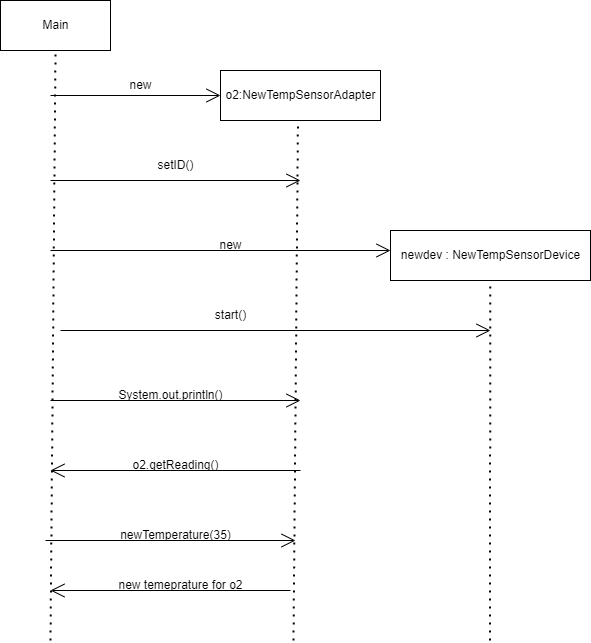

The diagram above was exported from draw.io. Its source (the exported page's mxGraphModel, read from the mxfile embedded in the PNG):
<mxGraphModel dx="2062" dy="1057" grid="1" gridSize="10" guides="1" tooltips="1" connect="1" arrows="1" fold="1" page="1" pageScale="1" pageWidth="1169" pageHeight="827" math="0" shadow="0">
  <root>
    <mxCell id="0" />
    <mxCell id="1" parent="0" />
    <mxCell id="UjZ1dZ13EDfkTXfMLw6R-1" value="Main" style="html=1;" parent="1" vertex="1">
      <mxGeometry x="170" y="40" width="110" height="50" as="geometry" />
    </mxCell>
    <mxCell id="UjZ1dZ13EDfkTXfMLw6R-2" value="" style="endArrow=none;dashed=1;html=1;dashPattern=1 3;strokeWidth=2;rounded=0;entryX=0.5;entryY=1;entryDx=0;entryDy=0;" parent="1" target="UjZ1dZ13EDfkTXfMLw6R-1" edge="1">
      <mxGeometry width="50" height="50" relative="1" as="geometry">
        <mxPoint x="220" y="680" as="sourcePoint" />
        <mxPoint x="610" y="540" as="targetPoint" />
      </mxGeometry>
    </mxCell>
    <mxCell id="UjZ1dZ13EDfkTXfMLw6R-3" value="o2:NewTempSensorAdapter" style="html=1;" parent="1" vertex="1">
      <mxGeometry x="390" y="110" width="160" height="50" as="geometry" />
    </mxCell>
    <mxCell id="UjZ1dZ13EDfkTXfMLw6R-4" value="" style="endArrow=open;endFill=1;endSize=12;html=1;rounded=0;entryX=0;entryY=0.5;entryDx=0;entryDy=0;" parent="1" target="UjZ1dZ13EDfkTXfMLw6R-3" edge="1">
      <mxGeometry width="160" relative="1" as="geometry">
        <mxPoint x="220" y="135" as="sourcePoint" />
        <mxPoint x="660" y="570" as="targetPoint" />
      </mxGeometry>
    </mxCell>
    <mxCell id="UjZ1dZ13EDfkTXfMLw6R-5" value="" style="endArrow=none;dashed=1;html=1;dashPattern=1 3;strokeWidth=2;rounded=0;entryX=0.5;entryY=1;entryDx=0;entryDy=0;" parent="1" edge="1">
      <mxGeometry width="50" height="50" relative="1" as="geometry">
        <mxPoint x="463" y="680" as="sourcePoint" />
        <mxPoint x="467.5" y="160" as="targetPoint" />
      </mxGeometry>
    </mxCell>
    <mxCell id="UjZ1dZ13EDfkTXfMLw6R-6" value="" style="endArrow=open;endFill=1;endSize=12;html=1;rounded=0;" parent="1" edge="1">
      <mxGeometry width="160" relative="1" as="geometry">
        <mxPoint x="220" y="220" as="sourcePoint" />
        <mxPoint x="470" y="220" as="targetPoint" />
      </mxGeometry>
    </mxCell>
    <mxCell id="UjZ1dZ13EDfkTXfMLw6R-7" value="setID()" style="text;html=1;align=center;verticalAlign=middle;resizable=0;points=[];autosize=1;strokeColor=none;fillColor=none;" parent="1" vertex="1">
      <mxGeometry x="315" y="190" width="60" height="30" as="geometry" />
    </mxCell>
    <mxCell id="UjZ1dZ13EDfkTXfMLw6R-8" value="" style="endArrow=open;endFill=1;endSize=12;html=1;rounded=0;" parent="1" edge="1">
      <mxGeometry width="160" relative="1" as="geometry">
        <mxPoint x="220" y="290" as="sourcePoint" />
        <mxPoint x="560" y="290" as="targetPoint" />
      </mxGeometry>
    </mxCell>
    <mxCell id="UjZ1dZ13EDfkTXfMLw6R-9" value="newdev : NewTempSensorDevice" style="html=1;" parent="1" vertex="1">
      <mxGeometry x="560" y="270" width="200" height="50" as="geometry" />
    </mxCell>
    <mxCell id="UjZ1dZ13EDfkTXfMLw6R-10" value="" style="endArrow=none;dashed=1;html=1;dashPattern=1 3;strokeWidth=2;rounded=0;entryX=0.5;entryY=1;entryDx=0;entryDy=0;" parent="1" edge="1">
      <mxGeometry width="50" height="50" relative="1" as="geometry">
        <mxPoint x="659.5" y="680" as="sourcePoint" />
        <mxPoint x="659.75" y="320" as="targetPoint" />
      </mxGeometry>
    </mxCell>
    <mxCell id="UjZ1dZ13EDfkTXfMLw6R-11" value="" style="endArrow=open;endFill=1;endSize=12;html=1;rounded=0;" parent="1" edge="1">
      <mxGeometry width="160" relative="1" as="geometry">
        <mxPoint x="230" y="370" as="sourcePoint" />
        <mxPoint x="660" y="370" as="targetPoint" />
      </mxGeometry>
    </mxCell>
    <mxCell id="UjZ1dZ13EDfkTXfMLw6R-12" value="start()" style="text;html=1;align=center;verticalAlign=middle;resizable=0;points=[];autosize=1;strokeColor=none;fillColor=none;" parent="1" vertex="1">
      <mxGeometry x="375" y="340" width="50" height="30" as="geometry" />
    </mxCell>
    <mxCell id="UjZ1dZ13EDfkTXfMLw6R-13" value="" style="endArrow=open;endFill=1;endSize=12;html=1;rounded=0;" parent="1" edge="1">
      <mxGeometry width="160" relative="1" as="geometry">
        <mxPoint x="220" y="440" as="sourcePoint" />
        <mxPoint x="470" y="440" as="targetPoint" />
      </mxGeometry>
    </mxCell>
    <mxCell id="UjZ1dZ13EDfkTXfMLw6R-14" value="System.out.println()" style="text;html=1;align=center;verticalAlign=middle;resizable=0;points=[];autosize=1;strokeColor=none;fillColor=none;" parent="1" vertex="1">
      <mxGeometry x="275" y="420" width="130" height="30" as="geometry" />
    </mxCell>
    <mxCell id="UjZ1dZ13EDfkTXfMLw6R-15" value="" style="endArrow=open;endFill=1;endSize=12;html=1;rounded=0;" parent="1" edge="1">
      <mxGeometry width="160" relative="1" as="geometry">
        <mxPoint x="470" y="510" as="sourcePoint" />
        <mxPoint x="220" y="510" as="targetPoint" />
      </mxGeometry>
    </mxCell>
    <mxCell id="UjZ1dZ13EDfkTXfMLw6R-16" value="o2.getReading()" style="text;html=1;align=center;verticalAlign=middle;resizable=0;points=[];autosize=1;strokeColor=none;fillColor=none;" parent="1" vertex="1">
      <mxGeometry x="290" y="490" width="110" height="30" as="geometry" />
    </mxCell>
    <mxCell id="UjZ1dZ13EDfkTXfMLw6R-17" value="new" style="text;html=1;align=center;verticalAlign=middle;resizable=0;points=[];autosize=1;strokeColor=none;fillColor=none;" parent="1" vertex="1">
      <mxGeometry x="285" y="110" width="50" height="30" as="geometry" />
    </mxCell>
    <mxCell id="UjZ1dZ13EDfkTXfMLw6R-18" value="new" style="text;html=1;align=center;verticalAlign=middle;resizable=0;points=[];autosize=1;strokeColor=none;fillColor=none;" parent="1" vertex="1">
      <mxGeometry x="375" y="270" width="50" height="30" as="geometry" />
    </mxCell>
    <mxCell id="UjZ1dZ13EDfkTXfMLw6R-19" value="" style="endArrow=open;endFill=1;endSize=12;html=1;rounded=0;" parent="1" edge="1">
      <mxGeometry width="160" relative="1" as="geometry">
        <mxPoint x="215" y="580" as="sourcePoint" />
        <mxPoint x="465" y="580" as="targetPoint" />
      </mxGeometry>
    </mxCell>
    <mxCell id="UjZ1dZ13EDfkTXfMLw6R-20" value="newTemperature(35)" style="text;html=1;align=center;verticalAlign=middle;resizable=0;points=[];autosize=1;strokeColor=none;fillColor=none;" parent="1" vertex="1">
      <mxGeometry x="280" y="560" width="130" height="30" as="geometry" />
    </mxCell>
    <mxCell id="UjZ1dZ13EDfkTXfMLw6R-22" value="" style="endArrow=open;endFill=1;endSize=12;html=1;rounded=0;" parent="1" edge="1">
      <mxGeometry width="160" relative="1" as="geometry">
        <mxPoint x="460" y="630" as="sourcePoint" />
        <mxPoint x="220" y="630" as="targetPoint" />
      </mxGeometry>
    </mxCell>
    <mxCell id="UjZ1dZ13EDfkTXfMLw6R-23" value="new temeprature for o2" style="text;html=1;align=center;verticalAlign=middle;resizable=0;points=[];autosize=1;strokeColor=none;fillColor=none;" parent="1" vertex="1">
      <mxGeometry x="275" y="610" width="150" height="30" as="geometry" />
    </mxCell>
  </root>
</mxGraphModel>